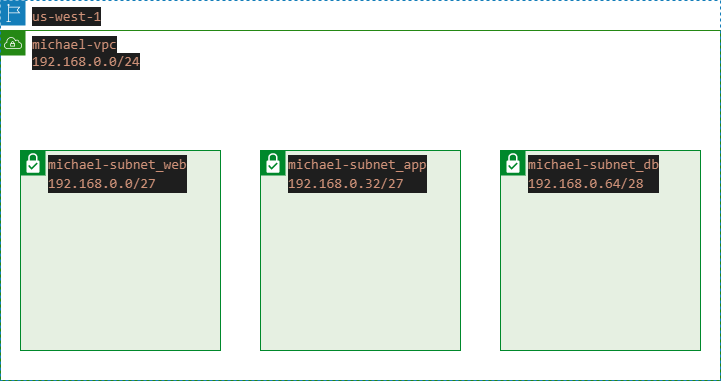

The diagram above was exported from draw.io. Its source (the exported page's mxGraphModel, read from the mxfile embedded in the PNG):
<mxGraphModel dx="1422" dy="794" grid="1" gridSize="10" guides="1" tooltips="1" connect="1" arrows="1" fold="1" page="1" pageScale="1" pageWidth="1100" pageHeight="1700" math="0" shadow="0">
  <root>
    <mxCell id="0" />
    <mxCell id="1" parent="0" />
    <mxCell id="O-St0Z9vtneaMACRIxgT-1" value="&lt;span style=&quot;color: rgb(206 , 145 , 120) ; background-color: rgb(30 , 30 , 30) ; font-family: &amp;#34;consolas&amp;#34; , &amp;#34;courier new&amp;#34; , monospace ; font-size: 14px&quot;&gt;michael-vpc&lt;br&gt;&lt;/span&gt;&lt;span style=&quot;color: rgb(206 , 145 , 120) ; background-color: rgb(30 , 30 , 30) ; font-family: &amp;#34;consolas&amp;#34; , &amp;#34;courier new&amp;#34; , monospace ; font-size: 14px&quot;&gt;192.168.0.0/24&lt;/span&gt;" style="points=[[0,0],[0.25,0],[0.5,0],[0.75,0],[1,0],[1,0.25],[1,0.5],[1,0.75],[1,1],[0.75,1],[0.5,1],[0.25,1],[0,1],[0,0.75],[0,0.5],[0,0.25]];outlineConnect=0;gradientColor=none;html=1;whiteSpace=wrap;fontSize=12;fontStyle=0;container=1;pointerEvents=0;collapsible=0;recursiveResize=0;shape=mxgraph.aws4.group;grIcon=mxgraph.aws4.group_vpc;strokeColor=#248814;fillColor=none;verticalAlign=top;align=left;spacingLeft=30;fontColor=#AAB7B8;dashed=0;" vertex="1" parent="1">
      <mxGeometry x="200" y="240" width="720" height="350" as="geometry" />
    </mxCell>
    <mxCell id="O-St0Z9vtneaMACRIxgT-3" value="&lt;div style=&quot;color: rgb(212 , 212 , 212) ; background-color: rgb(30 , 30 , 30) ; font-family: &amp;#34;consolas&amp;#34; , &amp;#34;courier new&amp;#34; , monospace ; font-size: 14px ; line-height: 19px&quot;&gt;&lt;span style=&quot;color: #ce9178&quot;&gt;michael-subnet_web&lt;br&gt;&lt;/span&gt;&lt;div style=&quot;line-height: 19px&quot;&gt;&lt;span style=&quot;color: #ce9178&quot;&gt;192.168.0.0/27&lt;/span&gt;&lt;/div&gt;&lt;/div&gt;" style="shape=mxgraph.ibm.box;prType=subnet;fontStyle=0;verticalAlign=top;align=left;spacingLeft=32;spacingTop=4;fillColor=#E6F0E2;rounded=0;whiteSpace=wrap;html=1;strokeColor=#00882B;strokeWidth=1;dashed=0;container=1;spacing=-4;collapsible=0;expand=0;recursiveResize=0;" vertex="1" parent="O-St0Z9vtneaMACRIxgT-1">
      <mxGeometry x="20" y="120" width="200" height="200" as="geometry" />
    </mxCell>
    <mxCell id="O-St0Z9vtneaMACRIxgT-4" value="&lt;div style=&quot;color: rgb(212 , 212 , 212) ; background-color: rgb(30 , 30 , 30) ; font-family: &amp;#34;consolas&amp;#34; , &amp;#34;courier new&amp;#34; , monospace ; font-size: 14px ; line-height: 19px&quot;&gt;&lt;span style=&quot;color: #ce9178&quot;&gt;michael-subnet_app&lt;br&gt;&lt;/span&gt;&lt;div style=&quot;line-height: 19px&quot;&gt;&lt;span style=&quot;color: #ce9178&quot;&gt;192.168.0.32/27&lt;/span&gt;&lt;/div&gt;&lt;/div&gt;" style="shape=mxgraph.ibm.box;prType=subnet;fontStyle=0;verticalAlign=top;align=left;spacingLeft=32;spacingTop=4;fillColor=#E6F0E2;rounded=0;whiteSpace=wrap;html=1;strokeColor=#00882B;strokeWidth=1;dashed=0;container=1;spacing=-4;collapsible=0;expand=0;recursiveResize=0;" vertex="1" parent="O-St0Z9vtneaMACRIxgT-1">
      <mxGeometry x="260" y="120" width="200" height="200" as="geometry" />
    </mxCell>
    <mxCell id="O-St0Z9vtneaMACRIxgT-5" value="&lt;div style=&quot;color: rgb(212 , 212 , 212) ; background-color: rgb(30 , 30 , 30) ; font-family: &amp;#34;consolas&amp;#34; , &amp;#34;courier new&amp;#34; , monospace ; font-size: 14px ; line-height: 19px&quot;&gt;&lt;span style=&quot;color: #ce9178&quot;&gt;michael-subnet_db&lt;br&gt;&lt;/span&gt;&lt;div style=&quot;line-height: 19px&quot;&gt;&lt;span style=&quot;color: #ce9178&quot;&gt;192.168.0.64/28&lt;/span&gt;&lt;/div&gt;&lt;/div&gt;" style="shape=mxgraph.ibm.box;prType=subnet;fontStyle=0;verticalAlign=top;align=left;spacingLeft=32;spacingTop=4;fillColor=#E6F0E2;rounded=0;whiteSpace=wrap;html=1;strokeColor=#00882B;strokeWidth=1;dashed=0;container=1;spacing=-4;collapsible=0;expand=0;recursiveResize=0;" vertex="1" parent="O-St0Z9vtneaMACRIxgT-1">
      <mxGeometry x="500" y="120" width="200" height="200" as="geometry" />
    </mxCell>
    <mxCell id="O-St0Z9vtneaMACRIxgT-7" value="&lt;div style=&quot;color: rgb(212 , 212 , 212) ; background-color: rgb(30 , 30 , 30) ; font-family: &amp;#34;consolas&amp;#34; , &amp;#34;courier new&amp;#34; , monospace ; font-size: 14px ; line-height: 19px&quot;&gt;&lt;span style=&quot;color: #ce9178&quot;&gt;us-west-1&lt;/span&gt;&lt;/div&gt;" style="points=[[0,0],[0.25,0],[0.5,0],[0.75,0],[1,0],[1,0.25],[1,0.5],[1,0.75],[1,1],[0.75,1],[0.5,1],[0.25,1],[0,1],[0,0.75],[0,0.5],[0,0.25]];outlineConnect=0;gradientColor=none;html=1;whiteSpace=wrap;fontSize=12;fontStyle=0;container=1;pointerEvents=0;collapsible=0;recursiveResize=0;shape=mxgraph.aws4.group;grIcon=mxgraph.aws4.group_region;strokeColor=#147EBA;fillColor=none;verticalAlign=top;align=left;spacingLeft=30;fontColor=#147EBA;dashed=1;" vertex="1" parent="1">
      <mxGeometry x="200" y="210" width="720" height="380" as="geometry" />
    </mxCell>
  </root>
</mxGraphModel>